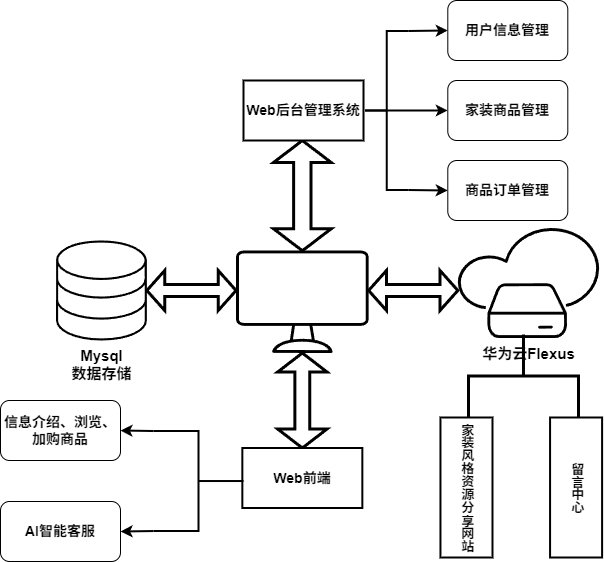

The diagram above was exported from draw.io. Its source (the exported page's mxGraphModel, read from the mxfile embedded in the PNG):
<mxGraphModel dx="1293" dy="909" grid="1" gridSize="10" guides="1" tooltips="1" connect="1" arrows="1" fold="1" page="1" pageScale="1" pageWidth="827" pageHeight="1169" math="0" shadow="0">
  <root>
    <mxCell id="0" />
    <mxCell id="1" parent="0" />
    <mxCell id="2" value="&lt;b&gt;&lt;font style=&quot;font-size: 15px;&quot;&gt;华为云Flexus&lt;/font&gt;&lt;/b&gt;" style="sketch=0;verticalLabelPosition=bottom;sketch=0;aspect=fixed;html=1;verticalAlign=top;strokeColor=none;fillColor=#000000;align=center;outlineConnect=0;pointerEvents=1;shape=mxgraph.citrix2.cloud_connector;strokeWidth=2;gradientColor=none;" parent="1" vertex="1">
      <mxGeometry x="572.34" y="297.5" width="141.26" height="110" as="geometry" />
    </mxCell>
    <mxCell id="3" value="&lt;font style=&quot;font-size: 15px;&quot;&gt;&lt;b&gt;Mysql&lt;/b&gt;&lt;/font&gt;&lt;div&gt;&lt;font style=&quot;font-size: 15px;&quot;&gt;&lt;b&gt;数据存储&lt;/b&gt;&lt;/font&gt;&lt;/div&gt;" style="sketch=0;verticalLabelPosition=bottom;sketch=0;aspect=fixed;html=1;verticalAlign=top;strokeColor=none;fillColor=#000000;align=center;outlineConnect=0;pointerEvents=1;shape=mxgraph.citrix2.site_database;" parent="1" vertex="1">
      <mxGeometry x="170.56" y="310" width="90.79" height="100" as="geometry" />
    </mxCell>
    <mxCell id="9" value="" style="shape=doubleArrow;whiteSpace=wrap;html=1;strokeWidth=3;" parent="1" vertex="1">
      <mxGeometry x="261.35" y="340" width="89.21" height="40" as="geometry" />
    </mxCell>
    <mxCell id="11" value="" style="shape=doubleArrow;direction=south;whiteSpace=wrap;html=1;strokeWidth=3;" parent="1" vertex="1">
      <mxGeometry x="387.92" y="210" width="57.84" height="110.25" as="geometry" />
    </mxCell>
    <mxCell id="12" value="" style="shape=doubleArrow;whiteSpace=wrap;html=1;strokeWidth=3;" parent="1" vertex="1">
      <mxGeometry x="483.13" y="340" width="89.21" height="40" as="geometry" />
    </mxCell>
    <mxCell id="13" value="" style="shape=doubleArrow;direction=south;whiteSpace=wrap;html=1;strokeWidth=3;" parent="1" vertex="1">
      <mxGeometry x="392.15999999999997" y="422.5" width="49.37" height="95" as="geometry" />
    </mxCell>
    <mxCell id="23" value="&lt;b&gt;&lt;font style=&quot;font-size: 13px;&quot;&gt;家装风格资源分享网站&lt;/font&gt;&lt;/b&gt;" style="rounded=0;whiteSpace=wrap;html=1;textDirection=vertical-lr;strokeWidth=2;" parent="1" vertex="1">
      <mxGeometry x="554.96" y="487" width="52.03" height="140" as="geometry" />
    </mxCell>
    <mxCell id="26" value="" style="strokeWidth=3;html=1;shape=mxgraph.flowchart.annotation_2;align=left;labelPosition=right;pointerEvents=1;rotation=90;fontSize=14;fontStyle=1" parent="1" vertex="1">
      <mxGeometry x="596.47" y="390.53" width="83.01" height="110" as="geometry" />
    </mxCell>
    <mxCell id="27" value="&lt;span style=&quot;font-size: 13px;&quot;&gt;&lt;b&gt;留言中心&lt;/b&gt;&lt;/span&gt;" style="rounded=0;whiteSpace=wrap;html=1;textDirection=vertical-lr;strokeWidth=2;" parent="1" vertex="1">
      <mxGeometry x="664.57" y="487" width="52.03" height="140" as="geometry" />
    </mxCell>
    <mxCell id="28" value="" style="sketch=0;verticalLabelPosition=bottom;sketch=0;aspect=fixed;html=1;verticalAlign=top;strokeColor=none;fillColor=#000000;align=center;outlineConnect=0;pointerEvents=1;shape=mxgraph.citrix2.desktop;" parent="1" vertex="1">
      <mxGeometry x="350.56" y="320" width="132.57" height="102.5" as="geometry" />
    </mxCell>
    <mxCell id="29" value="&lt;b&gt;&lt;font style=&quot;font-size: 14px;&quot;&gt;Web后台管理系统&lt;/font&gt;&lt;/b&gt;" style="rounded=0;whiteSpace=wrap;html=1;strokeWidth=2;" parent="1" vertex="1">
      <mxGeometry x="358.00000000000006" y="150" width="120" height="60" as="geometry" />
    </mxCell>
    <mxCell id="36" style="edgeStyle=none;html=1;exitX=1;exitY=0;exitDx=0;exitDy=0;exitPerimeter=0;entryX=0;entryY=0.5;entryDx=0;entryDy=0;strokeWidth=2;" parent="1" source="30" target="34" edge="1">
      <mxGeometry relative="1" as="geometry" />
    </mxCell>
    <mxCell id="38" style="edgeStyle=none;html=1;exitX=1;exitY=1;exitDx=0;exitDy=0;exitPerimeter=0;entryX=0;entryY=0.5;entryDx=0;entryDy=0;strokeWidth=2;" parent="1" source="30" target="32" edge="1">
      <mxGeometry relative="1" as="geometry" />
    </mxCell>
    <mxCell id="39" value="" style="edgeStyle=none;html=1;exitX=0;exitY=0.5;exitDx=0;exitDy=0;exitPerimeter=0;strokeWidth=2;entryX=0;entryY=0.5;entryDx=0;entryDy=0;" parent="1" source="30" target="40" edge="1">
      <mxGeometry relative="1" as="geometry">
        <mxPoint x="557.7800000000001" y="180.05936082647406" as="targetPoint" />
      </mxGeometry>
    </mxCell>
    <mxCell id="30" value="" style="strokeWidth=2;html=1;shape=mxgraph.flowchart.annotation_2;align=left;labelPosition=right;pointerEvents=1;" parent="1" vertex="1">
      <mxGeometry x="479.65999999999997" y="100.5" width="43.16" height="159" as="geometry" />
    </mxCell>
    <mxCell id="32" value="&lt;b&gt;&lt;font style=&quot;font-size: 14px;&quot;&gt;商品订单管理&lt;/font&gt;&lt;/b&gt;" style="rounded=1;whiteSpace=wrap;html=1;" parent="1" vertex="1">
      <mxGeometry x="562.3000000000001" y="230" width="120" height="60" as="geometry" />
    </mxCell>
    <mxCell id="34" value="&lt;b&gt;&lt;font style=&quot;font-size: 14px;&quot;&gt;用户信息管理&lt;/font&gt;&lt;/b&gt;" style="rounded=1;whiteSpace=wrap;html=1;" parent="1" vertex="1">
      <mxGeometry x="562.3000000000001" y="70" width="120" height="60" as="geometry" />
    </mxCell>
    <mxCell id="40" value="&lt;b&gt;&lt;font style=&quot;font-size: 14px;&quot;&gt;家装商品管理&lt;/font&gt;&lt;/b&gt;" style="rounded=1;whiteSpace=wrap;html=1;" parent="1" vertex="1">
      <mxGeometry x="562.3000000000001" y="150" width="120" height="60" as="geometry" />
    </mxCell>
    <mxCell id="41" value="&lt;b&gt;&lt;font style=&quot;font-size: 14px;&quot;&gt;Web前端&lt;/font&gt;&lt;/b&gt;" style="rounded=0;whiteSpace=wrap;html=1;strokeWidth=2;" parent="1" vertex="1">
      <mxGeometry x="356.84000000000003" y="517.5" width="120" height="60" as="geometry" />
    </mxCell>
    <mxCell id="45" style="edgeStyle=none;html=1;exitX=1;exitY=1;exitDx=0;exitDy=0;exitPerimeter=0;entryX=1;entryY=0.5;entryDx=0;entryDy=0;strokeWidth=2;" parent="1" source="42" target="44" edge="1">
      <mxGeometry relative="1" as="geometry" />
    </mxCell>
    <mxCell id="46" style="edgeStyle=none;html=1;exitX=1;exitY=0;exitDx=0;exitDy=0;exitPerimeter=0;entryX=1;entryY=0.5;entryDx=0;entryDy=0;strokeWidth=2;" parent="1" source="42" target="43" edge="1">
      <mxGeometry relative="1" as="geometry" />
    </mxCell>
    <mxCell id="42" value="" style="strokeWidth=2;html=1;shape=mxgraph.flowchart.annotation_2;align=left;labelPosition=right;pointerEvents=1;rotation=-180;" parent="1" vertex="1">
      <mxGeometry x="268" y="500.53" width="90" height="100" as="geometry" />
    </mxCell>
    <mxCell id="43" value="&lt;span style=&quot;font-size: 14px;&quot;&gt;&lt;b&gt;AI智能客服&lt;/b&gt;&lt;/span&gt;" style="rounded=1;whiteSpace=wrap;html=1;" parent="1" vertex="1">
      <mxGeometry x="115" y="571" width="120" height="60" as="geometry" />
    </mxCell>
    <mxCell id="44" value="&lt;span style=&quot;font-size: 14px;&quot;&gt;&lt;b&gt;信息介绍、浏览、加购商品&lt;/b&gt;&lt;/span&gt;" style="rounded=1;whiteSpace=wrap;html=1;" parent="1" vertex="1">
      <mxGeometry x="115" y="470" width="120" height="60" as="geometry" />
    </mxCell>
  </root>
</mxGraphModel>